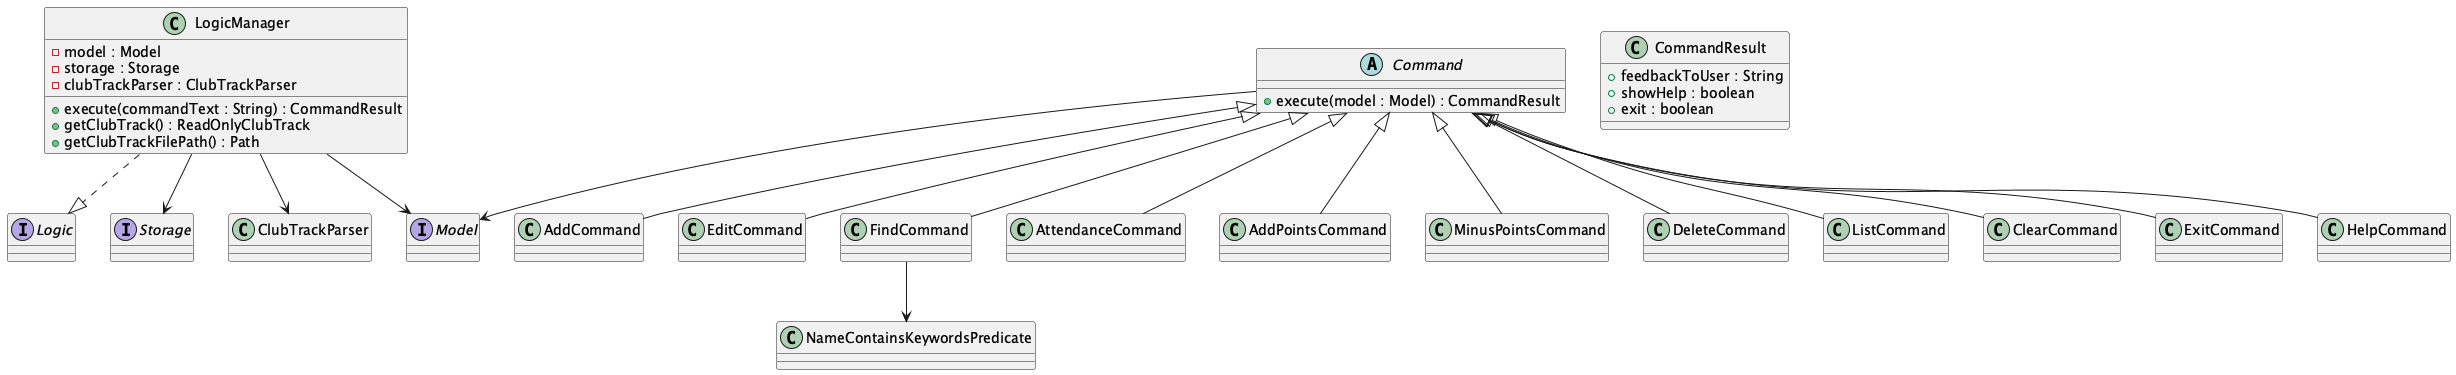

The diagram above was rendered by PlantUML. Its source (embedded in the PNG):
@startuml

' ===== Logic slice: Commands + LogicManager =====

interface Logic

interface Model

abstract class Command {
+ execute(model : Model) : CommandResult
}

class CommandResult {
+ feedbackToUser : String
+ showHelp : boolean
+ exit : boolean
}

class LogicManager {
- model : Model
- storage : Storage
- clubTrackParser : ClubTrackParser
+ execute(commandText : String) : CommandResult
+ getClubTrack() : ReadOnlyClubTrack
+ getClubTrackFilePath() : Path
}

class AddCommand
class EditCommand
class FindCommand
class AttendanceCommand
class AddPointsCommand
class MinusPointsCommand
class DeleteCommand
class ListCommand
class ClearCommand
class ExitCommand
class HelpCommand

' Command hierarchy
Command <|-- AddCommand
Command <|-- EditCommand
Command <|-- FindCommand
Command <|-- AttendanceCommand
Command <|-- AddPointsCommand
Command <|-- MinusPointsCommand
Command <|-- DeleteCommand
Command <|-- ListCommand
Command <|-- ClearCommand
Command <|-- ExitCommand
Command <|-- HelpCommand

interface Storage
class ClubTrackParser
class NameContainsKeywordsPredicate

' Relationships
LogicManager ..|> Logic
Command --> Model
LogicManager --> ClubTrackParser
LogicManager --> Storage
LogicManager --> Model
FindCommand --> NameContainsKeywordsPredicate

@enduml